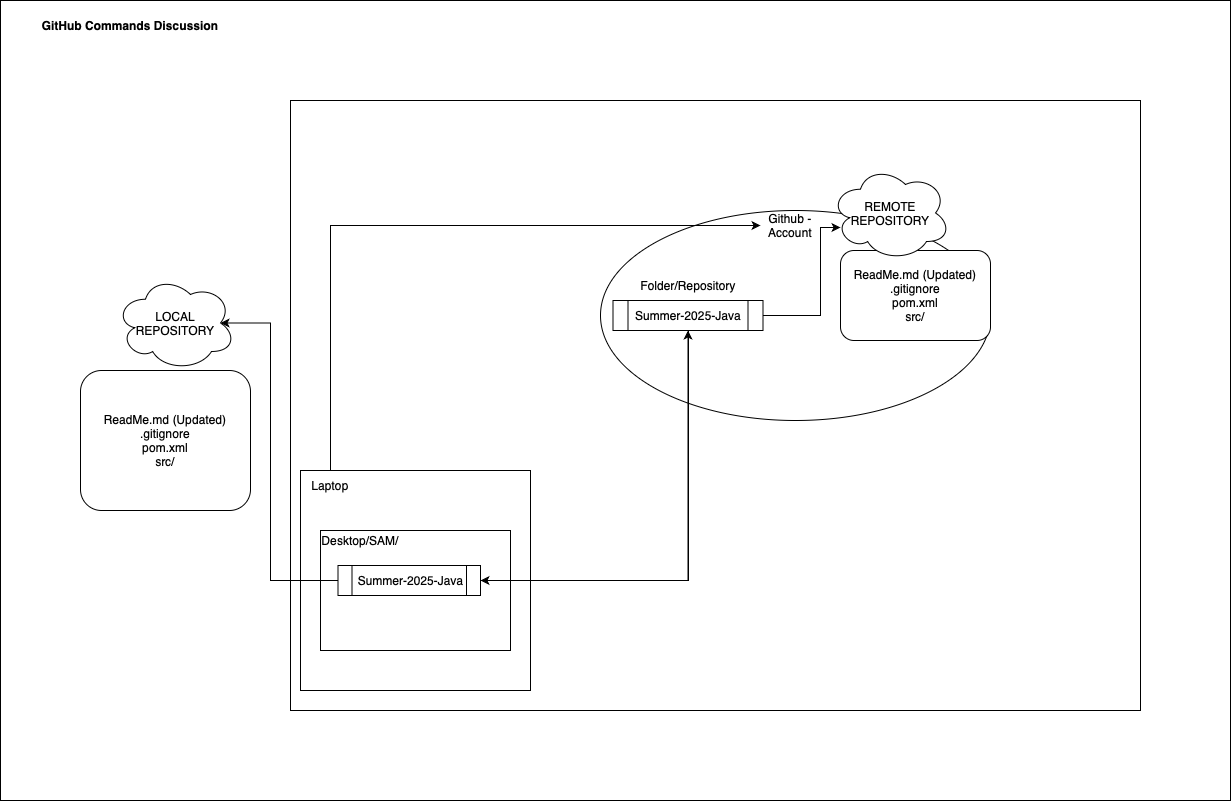

The diagram above was exported from draw.io. Its source (the exported page's mxGraphModel, read from the mxfile embedded in the PNG):
<mxGraphModel dx="2610" dy="1218" grid="1" gridSize="10" guides="1" tooltips="1" connect="1" arrows="1" fold="1" page="1" pageScale="1" pageWidth="850" pageHeight="1100" math="0" shadow="0">
  <root>
    <mxCell id="0" />
    <mxCell id="1" parent="0" />
    <mxCell id="YeKiL2BXhBzmKUBzEzHn-29" value="" style="rounded=0;whiteSpace=wrap;html=1;" vertex="1" parent="1">
      <mxGeometry x="-520" y="40" width="1230" height="800" as="geometry" />
    </mxCell>
    <mxCell id="YeKiL2BXhBzmKUBzEzHn-1" value="" style="rounded=0;whiteSpace=wrap;html=1;" vertex="1" parent="1">
      <mxGeometry x="-230" y="140" width="850" height="610" as="geometry" />
    </mxCell>
    <mxCell id="YeKiL2BXhBzmKUBzEzHn-2" value="" style="ellipse;whiteSpace=wrap;html=1;" vertex="1" parent="1">
      <mxGeometry x="80" y="250" width="390" height="210" as="geometry" />
    </mxCell>
    <mxCell id="YeKiL2BXhBzmKUBzEzHn-3" value="" style="rounded=0;whiteSpace=wrap;html=1;" vertex="1" parent="1">
      <mxGeometry x="-220" y="510" width="230" height="220" as="geometry" />
    </mxCell>
    <mxCell id="YeKiL2BXhBzmKUBzEzHn-4" style="edgeStyle=orthogonalEdgeStyle;rounded=0;orthogonalLoop=1;jettySize=auto;html=1;exitX=0.5;exitY=0;exitDx=0;exitDy=0;entryX=0;entryY=0.5;entryDx=0;entryDy=0;" edge="1" parent="1" source="YeKiL2BXhBzmKUBzEzHn-5" target="YeKiL2BXhBzmKUBzEzHn-17">
      <mxGeometry relative="1" as="geometry" />
    </mxCell>
    <mxCell id="YeKiL2BXhBzmKUBzEzHn-5" value="Laptop" style="text;html=1;align=center;verticalAlign=middle;whiteSpace=wrap;rounded=0;" vertex="1" parent="1">
      <mxGeometry x="-220" y="510" width="60" height="30" as="geometry" />
    </mxCell>
    <mxCell id="YeKiL2BXhBzmKUBzEzHn-6" value="" style="rounded=0;whiteSpace=wrap;html=1;" vertex="1" parent="1">
      <mxGeometry x="-200" y="570" width="190" height="120" as="geometry" />
    </mxCell>
    <mxCell id="YeKiL2BXhBzmKUBzEzHn-7" value="Desktop/SAM/" style="text;html=1;align=center;verticalAlign=middle;whiteSpace=wrap;rounded=0;" vertex="1" parent="1">
      <mxGeometry x="-190" y="570" width="60" height="20" as="geometry" />
    </mxCell>
    <mxCell id="YeKiL2BXhBzmKUBzEzHn-8" style="edgeStyle=orthogonalEdgeStyle;rounded=0;orthogonalLoop=1;jettySize=auto;html=1;exitX=0;exitY=0.5;exitDx=0;exitDy=0;entryX=0.875;entryY=0.5;entryDx=0;entryDy=0;entryPerimeter=0;" edge="1" parent="1" source="YeKiL2BXhBzmKUBzEzHn-9" target="YeKiL2BXhBzmKUBzEzHn-26">
      <mxGeometry relative="1" as="geometry">
        <Array as="points">
          <mxPoint x="-250" y="620" />
          <mxPoint x="-250" y="363" />
        </Array>
      </mxGeometry>
    </mxCell>
    <mxCell id="YeKiL2BXhBzmKUBzEzHn-9" value="Summer-2025-Java" style="shape=process;whiteSpace=wrap;html=1;backgroundOutline=1;" vertex="1" parent="1">
      <mxGeometry x="-182.5" y="605" width="142.5" height="30" as="geometry" />
    </mxCell>
    <mxCell id="YeKiL2BXhBzmKUBzEzHn-10" style="edgeStyle=orthogonalEdgeStyle;rounded=0;orthogonalLoop=1;jettySize=auto;html=1;entryX=1;entryY=0.5;entryDx=0;entryDy=0;" edge="1" parent="1" target="YeKiL2BXhBzmKUBzEzHn-9">
      <mxGeometry relative="1" as="geometry">
        <mxPoint x="168" y="370" as="sourcePoint" />
        <Array as="points">
          <mxPoint x="168" y="620" />
        </Array>
      </mxGeometry>
    </mxCell>
    <mxCell id="YeKiL2BXhBzmKUBzEzHn-11" value="Summer-2025-Java" style="shape=process;whiteSpace=wrap;html=1;backgroundOutline=1;" vertex="1" parent="1">
      <mxGeometry x="92.5" y="340" width="150" height="30" as="geometry" />
    </mxCell>
    <mxCell id="YeKiL2BXhBzmKUBzEzHn-12" style="edgeStyle=orthogonalEdgeStyle;rounded=0;orthogonalLoop=1;jettySize=auto;html=1;exitX=1;exitY=0.5;exitDx=0;exitDy=0;entryX=0.5;entryY=1;entryDx=0;entryDy=0;" edge="1" parent="1" source="YeKiL2BXhBzmKUBzEzHn-9" target="YeKiL2BXhBzmKUBzEzHn-11">
      <mxGeometry relative="1" as="geometry">
        <mxPoint x="140" y="365" as="sourcePoint" />
        <mxPoint x="100" y="470" as="targetPoint" />
      </mxGeometry>
    </mxCell>
    <mxCell id="YeKiL2BXhBzmKUBzEzHn-17" value="Github - Account" style="text;html=1;align=center;verticalAlign=middle;whiteSpace=wrap;rounded=0;" vertex="1" parent="1">
      <mxGeometry x="240" y="250" width="60" height="30" as="geometry" />
    </mxCell>
    <mxCell id="YeKiL2BXhBzmKUBzEzHn-20" value="Folder/Repository" style="text;html=1;align=center;verticalAlign=middle;whiteSpace=wrap;rounded=0;" vertex="1" parent="1">
      <mxGeometry x="137.5" y="310" width="60" height="30" as="geometry" />
    </mxCell>
    <mxCell id="YeKiL2BXhBzmKUBzEzHn-23" value="&lt;b&gt;GitHub Commands Discussion&lt;/b&gt;" style="text;html=1;align=center;verticalAlign=middle;whiteSpace=wrap;rounded=0;" vertex="1" parent="1">
      <mxGeometry x="-520" y="40" width="260" height="50" as="geometry" />
    </mxCell>
    <mxCell id="YeKiL2BXhBzmKUBzEzHn-24" value="ReadMe.md (Updated)&lt;div&gt;.gitignore&lt;/div&gt;&lt;div&gt;pom.xml&lt;/div&gt;&lt;div&gt;src/&lt;/div&gt;" style="rounded=1;whiteSpace=wrap;html=1;" vertex="1" parent="1">
      <mxGeometry x="-440" y="410" width="170" height="140" as="geometry" />
    </mxCell>
    <mxCell id="YeKiL2BXhBzmKUBzEzHn-25" value="ReadMe.md (Updated)&lt;div&gt;.gitignore&lt;/div&gt;&lt;div&gt;pom.xml&lt;/div&gt;&lt;div&gt;src/&lt;/div&gt;" style="rounded=1;whiteSpace=wrap;html=1;" vertex="1" parent="1">
      <mxGeometry x="320" y="290" width="150" height="90" as="geometry" />
    </mxCell>
    <mxCell id="YeKiL2BXhBzmKUBzEzHn-26" value="LOCAL REPOSITORY" style="ellipse;shape=cloud;whiteSpace=wrap;html=1;" vertex="1" parent="1">
      <mxGeometry x="-405" y="315" width="120" height="95" as="geometry" />
    </mxCell>
    <mxCell id="YeKiL2BXhBzmKUBzEzHn-27" value="REMOTE REPOSITORY" style="ellipse;shape=cloud;whiteSpace=wrap;html=1;" vertex="1" parent="1">
      <mxGeometry x="310" y="205" width="120" height="95" as="geometry" />
    </mxCell>
    <mxCell id="YeKiL2BXhBzmKUBzEzHn-28" style="edgeStyle=orthogonalEdgeStyle;rounded=0;orthogonalLoop=1;jettySize=auto;html=1;exitX=1;exitY=0.5;exitDx=0;exitDy=0;" edge="1" parent="1" source="YeKiL2BXhBzmKUBzEzHn-11">
      <mxGeometry relative="1" as="geometry">
        <mxPoint x="320" y="267" as="targetPoint" />
        <Array as="points">
          <mxPoint x="300" y="355" />
          <mxPoint x="300" y="267" />
        </Array>
      </mxGeometry>
    </mxCell>
  </root>
</mxGraphModel>